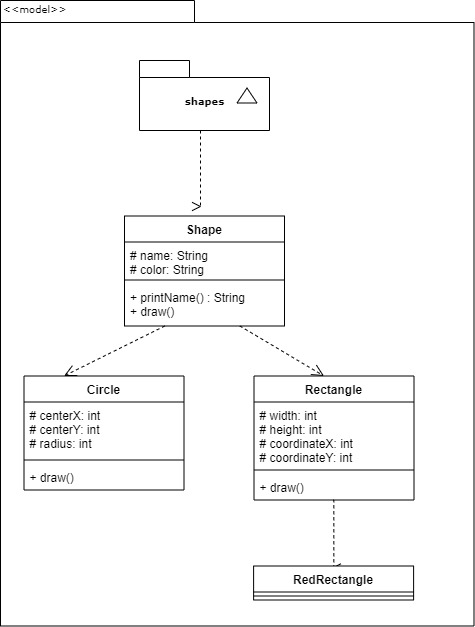

The diagram above was exported from draw.io. Its source (the exported page's mxGraphModel, read from the mxfile embedded in the PNG):
<mxGraphModel dx="1730" dy="967" grid="1" gridSize="10" guides="1" tooltips="1" connect="1" arrows="1" fold="1" page="1" pageScale="1" pageWidth="827" pageHeight="1169" background="#ffffff" math="0" shadow="0">
  <root>
    <mxCell id="0" />
    <mxCell id="1" parent="0" />
    <mxCell id="6e0c8c40b5770093-72" value="" style="shape=folder;fontStyle=1;spacingTop=10;tabWidth=194;tabHeight=22;tabPosition=left;html=1;rounded=0;shadow=0;comic=0;labelBackgroundColor=none;strokeWidth=1;fillColor=none;fontFamily=Verdana;fontSize=10;align=center;" parent="1" vertex="1">
      <mxGeometry x="30" y="30" width="473.5" height="625.5" as="geometry" />
    </mxCell>
    <mxCell id="6e0c8c40b5770093-6" value="" style="group" parent="1" vertex="1" connectable="0">
      <mxGeometry x="169" y="90" width="130" height="70" as="geometry" />
    </mxCell>
    <mxCell id="6e0c8c40b5770093-4" value="shapes" style="shape=folder;fontStyle=1;spacingTop=10;tabWidth=50;tabHeight=17;tabPosition=left;html=1;rounded=0;shadow=0;comic=0;labelBackgroundColor=none;strokeWidth=1;fontFamily=Verdana;fontSize=10;align=center;" parent="6e0c8c40b5770093-6" vertex="1">
      <mxGeometry width="130" height="70" as="geometry" />
    </mxCell>
    <mxCell id="6e0c8c40b5770093-5" value="" style="triangle;whiteSpace=wrap;html=1;rounded=0;shadow=0;comic=0;labelBackgroundColor=none;strokeWidth=1;fontFamily=Verdana;fontSize=10;align=center;rotation=-90;" parent="6e0c8c40b5770093-6" vertex="1">
      <mxGeometry x="100" y="25" width="15" height="20" as="geometry" />
    </mxCell>
    <mxCell id="6e0c8c40b5770093-69" style="edgeStyle=elbowEdgeStyle;rounded=0;html=1;entryX=0.643;entryY=0.246;entryPerimeter=0;dashed=1;labelBackgroundColor=none;startFill=0;endArrow=open;endFill=0;endSize=10;fontFamily=Verdana;fontSize=10;" parent="1" edge="1">
      <mxGeometry relative="1" as="geometry">
        <mxPoint x="362.61" y="529.5" as="sourcePoint" />
        <mxPoint x="362.69999999999993" y="596.7894795496325" as="targetPoint" />
      </mxGeometry>
    </mxCell>
    <mxCell id="6e0c8c40b5770093-58" style="rounded=0;html=1;dashed=1;labelBackgroundColor=none;startFill=0;endArrow=open;endFill=0;endSize=10;fontFamily=Verdana;fontSize=10;entryX=0.592;entryY=0.2;entryPerimeter=0;edgeStyle=elbowEdgeStyle;" parent="1" source="6e0c8c40b5770093-4" edge="1">
      <mxGeometry relative="1" as="geometry">
        <mxPoint x="230.76" y="236" as="targetPoint" />
      </mxGeometry>
    </mxCell>
    <mxCell id="6e0c8c40b5770093-60" style="rounded=0;html=1;dashed=1;labelBackgroundColor=none;startFill=0;endArrow=open;endFill=0;endSize=10;fontFamily=Verdana;fontSize=10;" parent="1" source="N1fhicz44mO9TD8WOrzo-4" edge="1">
      <mxGeometry relative="1" as="geometry">
        <mxPoint x="285.3287769784172" y="340" as="sourcePoint" />
        <mxPoint x="353.5" y="405.5" as="targetPoint" />
      </mxGeometry>
    </mxCell>
    <mxCell id="6e0c8c40b5770093-62" style="edgeStyle=none;rounded=0;html=1;dashed=1;labelBackgroundColor=none;startFill=0;endArrow=open;endFill=0;endSize=10;fontFamily=Verdana;fontSize=10;exitX=1.002;exitY=0.668;exitPerimeter=0;entryX=0.25;entryY=0;entryDx=0;entryDy=0;" parent="1" target="N1fhicz44mO9TD8WOrzo-5" edge="1">
      <mxGeometry relative="1" as="geometry">
        <mxPoint x="194.27999999999997" y="355.5" as="sourcePoint" />
        <mxPoint x="273.72" y="416.4404978399506" as="targetPoint" />
      </mxGeometry>
    </mxCell>
    <mxCell id="6e0c8c40b5770093-73" value="&amp;lt;&amp;lt;model&amp;gt;&amp;gt;" style="text;html=1;align=left;verticalAlign=top;spacingTop=-4;fontSize=10;fontFamily=Verdana" parent="1" vertex="1">
      <mxGeometry x="31" y="30" width="130" height="20" as="geometry" />
    </mxCell>
    <mxCell id="N1fhicz44mO9TD8WOrzo-1" value="Shape" style="swimlane;fontStyle=1;align=center;verticalAlign=top;childLayout=stackLayout;horizontal=1;startSize=26;horizontalStack=0;resizeParent=1;resizeParentMax=0;resizeLast=0;collapsible=1;marginBottom=0;" vertex="1" parent="1">
      <mxGeometry x="154" y="245.5" width="160" height="110" as="geometry" />
    </mxCell>
    <mxCell id="N1fhicz44mO9TD8WOrzo-2" value="# name: String&#10;# color: String" style="text;strokeColor=none;fillColor=none;align=left;verticalAlign=top;spacingLeft=4;spacingRight=4;overflow=hidden;rotatable=0;points=[[0,0.5],[1,0.5]];portConstraint=eastwest;" vertex="1" parent="N1fhicz44mO9TD8WOrzo-1">
      <mxGeometry y="26" width="160" height="34" as="geometry" />
    </mxCell>
    <mxCell id="N1fhicz44mO9TD8WOrzo-3" value="" style="line;strokeWidth=1;fillColor=none;align=left;verticalAlign=middle;spacingTop=-1;spacingLeft=3;spacingRight=3;rotatable=0;labelPosition=right;points=[];portConstraint=eastwest;" vertex="1" parent="N1fhicz44mO9TD8WOrzo-1">
      <mxGeometry y="60" width="160" height="8" as="geometry" />
    </mxCell>
    <mxCell id="N1fhicz44mO9TD8WOrzo-4" value="+ printName() : String&#10;+ draw()" style="text;strokeColor=none;fillColor=none;align=left;verticalAlign=top;spacingLeft=4;spacingRight=4;overflow=hidden;rotatable=0;points=[[0,0.5],[1,0.5]];portConstraint=eastwest;" vertex="1" parent="N1fhicz44mO9TD8WOrzo-1">
      <mxGeometry y="68" width="160" height="42" as="geometry" />
    </mxCell>
    <mxCell id="N1fhicz44mO9TD8WOrzo-5" value="Circle" style="swimlane;fontStyle=1;align=center;verticalAlign=top;childLayout=stackLayout;horizontal=1;startSize=26;horizontalStack=0;resizeParent=1;resizeParentMax=0;resizeLast=0;collapsible=1;marginBottom=0;" vertex="1" parent="1">
      <mxGeometry x="53.5" y="405.5" width="160" height="114" as="geometry" />
    </mxCell>
    <mxCell id="N1fhicz44mO9TD8WOrzo-6" value="# centerX: int&#10;# centerY: int&#10;# radius: int" style="text;strokeColor=none;fillColor=none;align=left;verticalAlign=top;spacingLeft=4;spacingRight=4;overflow=hidden;rotatable=0;points=[[0,0.5],[1,0.5]];portConstraint=eastwest;" vertex="1" parent="N1fhicz44mO9TD8WOrzo-5">
      <mxGeometry y="26" width="160" height="54" as="geometry" />
    </mxCell>
    <mxCell id="N1fhicz44mO9TD8WOrzo-7" value="" style="line;strokeWidth=1;fillColor=none;align=left;verticalAlign=middle;spacingTop=-1;spacingLeft=3;spacingRight=3;rotatable=0;labelPosition=right;points=[];portConstraint=eastwest;" vertex="1" parent="N1fhicz44mO9TD8WOrzo-5">
      <mxGeometry y="80" width="160" height="8" as="geometry" />
    </mxCell>
    <mxCell id="N1fhicz44mO9TD8WOrzo-8" value="+ draw()" style="text;strokeColor=none;fillColor=none;align=left;verticalAlign=top;spacingLeft=4;spacingRight=4;overflow=hidden;rotatable=0;points=[[0,0.5],[1,0.5]];portConstraint=eastwest;" vertex="1" parent="N1fhicz44mO9TD8WOrzo-5">
      <mxGeometry y="88" width="160" height="26" as="geometry" />
    </mxCell>
    <mxCell id="N1fhicz44mO9TD8WOrzo-9" value="Rectangle" style="swimlane;fontStyle=1;align=center;verticalAlign=top;childLayout=stackLayout;horizontal=1;startSize=26;horizontalStack=0;resizeParent=1;resizeParentMax=0;resizeLast=0;collapsible=1;marginBottom=0;" vertex="1" parent="1">
      <mxGeometry x="283.5" y="405.5" width="160" height="124" as="geometry" />
    </mxCell>
    <mxCell id="N1fhicz44mO9TD8WOrzo-10" value="# width: int&#10;# height: int&#10;# coordinateX: int&#10;# coordinateY: int" style="text;strokeColor=none;fillColor=none;align=left;verticalAlign=top;spacingLeft=4;spacingRight=4;overflow=hidden;rotatable=0;points=[[0,0.5],[1,0.5]];portConstraint=eastwest;" vertex="1" parent="N1fhicz44mO9TD8WOrzo-9">
      <mxGeometry y="26" width="160" height="64" as="geometry" />
    </mxCell>
    <mxCell id="N1fhicz44mO9TD8WOrzo-11" value="" style="line;strokeWidth=1;fillColor=none;align=left;verticalAlign=middle;spacingTop=-1;spacingLeft=3;spacingRight=3;rotatable=0;labelPosition=right;points=[];portConstraint=eastwest;" vertex="1" parent="N1fhicz44mO9TD8WOrzo-9">
      <mxGeometry y="90" width="160" height="8" as="geometry" />
    </mxCell>
    <mxCell id="N1fhicz44mO9TD8WOrzo-12" value="+ draw()" style="text;strokeColor=none;fillColor=none;align=left;verticalAlign=top;spacingLeft=4;spacingRight=4;overflow=hidden;rotatable=0;points=[[0,0.5],[1,0.5]];portConstraint=eastwest;" vertex="1" parent="N1fhicz44mO9TD8WOrzo-9">
      <mxGeometry y="98" width="160" height="26" as="geometry" />
    </mxCell>
    <mxCell id="N1fhicz44mO9TD8WOrzo-13" value="RedRectangle" style="swimlane;fontStyle=1;align=center;verticalAlign=top;childLayout=stackLayout;horizontal=1;startSize=26;horizontalStack=0;resizeParent=1;resizeParentMax=0;resizeLast=0;collapsible=1;marginBottom=0;" vertex="1" parent="1">
      <mxGeometry x="283.10799999999995" y="595.5" width="160" height="34" as="geometry" />
    </mxCell>
    <mxCell id="N1fhicz44mO9TD8WOrzo-15" value="" style="line;strokeWidth=1;fillColor=none;align=left;verticalAlign=middle;spacingTop=-1;spacingLeft=3;spacingRight=3;rotatable=0;labelPosition=right;points=[];portConstraint=eastwest;" vertex="1" parent="N1fhicz44mO9TD8WOrzo-13">
      <mxGeometry y="26" width="160" height="8" as="geometry" />
    </mxCell>
  </root>
</mxGraphModel>